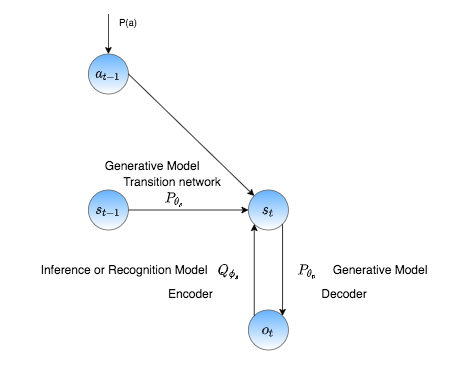

The diagram above was exported from draw.io. Its source (the exported page's mxGraphModel, read from the mxfile embedded in the PNG):
<mxGraphModel dx="1406" dy="702" grid="1" gridSize="10" guides="1" tooltips="1" connect="1" arrows="1" fold="1" page="1" pageScale="1" pageWidth="827" pageHeight="1169" math="1" shadow="0">
  <root>
    <mxCell id="0" />
    <mxCell id="1" parent="0" />
    <mxCell id="qcNIiNWvWpiSQOfOGmh3-1" value="$$a_{t-1}$$" style="ellipse;whiteSpace=wrap;html=1;aspect=fixed;fontSize=15;strokeColor=#666666;gradientColor=#FFFFFF;fillColor=#66B2FF;" parent="1" vertex="1">
      <mxGeometry x="270" y="120" width="50" height="50" as="geometry" />
    </mxCell>
    <mxCell id="qcNIiNWvWpiSQOfOGmh3-2" value="$$s_{t-1}$$" style="ellipse;whiteSpace=wrap;html=1;aspect=fixed;fontSize=15;strokeColor=#666666;gradientColor=#FFFFFF;fillColor=#66B2FF;" parent="1" vertex="1">
      <mxGeometry x="270" y="290" width="50" height="50" as="geometry" />
    </mxCell>
    <mxCell id="qcNIiNWvWpiSQOfOGmh3-3" value="$$s_t$$" style="ellipse;whiteSpace=wrap;html=1;aspect=fixed;fontSize=15;strokeColor=#666666;gradientColor=#FFFFFF;fillColor=#66B2FF;" parent="1" vertex="1">
      <mxGeometry x="470" y="290" width="50" height="50" as="geometry" />
    </mxCell>
    <mxCell id="qcNIiNWvWpiSQOfOGmh3-4" value="" style="endArrow=classic;html=1;exitX=1;exitY=0.5;exitDx=0;exitDy=0;entryX=0;entryY=0;entryDx=0;entryDy=0;" parent="1" source="qcNIiNWvWpiSQOfOGmh3-1" target="qcNIiNWvWpiSQOfOGmh3-3" edge="1">
      <mxGeometry width="50" height="50" relative="1" as="geometry">
        <mxPoint x="390" y="360" as="sourcePoint" />
        <mxPoint x="440" y="310" as="targetPoint" />
      </mxGeometry>
    </mxCell>
    <mxCell id="qcNIiNWvWpiSQOfOGmh3-5" value="" style="endArrow=classic;html=1;exitX=1;exitY=0.5;exitDx=0;exitDy=0;entryX=0;entryY=0.5;entryDx=0;entryDy=0;" parent="1" source="qcNIiNWvWpiSQOfOGmh3-2" target="qcNIiNWvWpiSQOfOGmh3-3" edge="1">
      <mxGeometry width="50" height="50" relative="1" as="geometry">
        <mxPoint x="390" y="360" as="sourcePoint" />
        <mxPoint x="440" y="310" as="targetPoint" />
      </mxGeometry>
    </mxCell>
    <mxCell id="qcNIiNWvWpiSQOfOGmh3-6" value="" style="endArrow=classic;html=1;entryX=0.5;entryY=0;entryDx=0;entryDy=0;" parent="1" target="qcNIiNWvWpiSQOfOGmh3-1" edge="1">
      <mxGeometry width="50" height="50" relative="1" as="geometry">
        <mxPoint x="295" y="70" as="sourcePoint" />
        <mxPoint x="440" y="310" as="targetPoint" />
      </mxGeometry>
    </mxCell>
    <mxCell id="qcNIiNWvWpiSQOfOGmh3-7" value="P(a)" style="text;html=1;strokeColor=none;fillColor=none;align=center;verticalAlign=middle;whiteSpace=wrap;rounded=0;" parent="1" vertex="1">
      <mxGeometry x="300" y="70" width="40" height="20" as="geometry" />
    </mxCell>
    <mxCell id="qcNIiNWvWpiSQOfOGmh3-8" value="$$o_t$$" style="ellipse;whiteSpace=wrap;html=1;aspect=fixed;fontSize=15;strokeColor=#666666;gradientColor=#FFFFFF;fillColor=#66B2FF;" parent="1" vertex="1">
      <mxGeometry x="470" y="440" width="50" height="50" as="geometry" />
    </mxCell>
    <mxCell id="M53d8T32xr1fzCb6rvNr-2" value="$$P_{\theta_o}$$" style="text;whiteSpace=wrap;html=1;fontSize=15;" parent="1" vertex="1">
      <mxGeometry x="530" y="360" width="100" height="30" as="geometry" />
    </mxCell>
    <mxCell id="M53d8T32xr1fzCb6rvNr-3" value="$$P_{\theta_s}$$" style="text;whiteSpace=wrap;html=1;fontSize=15;" parent="1" vertex="1">
      <mxGeometry x="364" y="270" width="100" height="30" as="geometry" />
    </mxCell>
    <mxCell id="M53d8T32xr1fzCb6rvNr-7" value="$$Q_{\phi_s}$$" style="text;whiteSpace=wrap;html=1;fontSize=15;" parent="1" vertex="1">
      <mxGeometry x="430" y="360" width="100" height="30" as="geometry" />
    </mxCell>
    <mxCell id="M53d8T32xr1fzCb6rvNr-8" value="Decoder" style="text;html=1;strokeColor=none;fillColor=none;align=center;verticalAlign=middle;whiteSpace=wrap;rounded=0;fontSize=15;" parent="1" vertex="1">
      <mxGeometry x="570" y="410" width="40" height="20" as="geometry" />
    </mxCell>
    <mxCell id="M53d8T32xr1fzCb6rvNr-9" value="Encoder" style="text;html=1;strokeColor=none;fillColor=none;align=center;verticalAlign=middle;whiteSpace=wrap;rounded=0;fontSize=15;" parent="1" vertex="1">
      <mxGeometry x="376" y="410" width="44" height="20" as="geometry" />
    </mxCell>
    <mxCell id="M53d8T32xr1fzCb6rvNr-10" value="Transition network" style="text;html=1;strokeColor=none;fillColor=none;align=center;verticalAlign=middle;whiteSpace=wrap;rounded=0;fontSize=15;" parent="1" vertex="1">
      <mxGeometry x="230" y="270" width="290" height="20" as="geometry" />
    </mxCell>
    <mxCell id="M53d8T32xr1fzCb6rvNr-11" value="Generative Model" style="text;html=1;strokeColor=none;fillColor=none;align=center;verticalAlign=middle;whiteSpace=wrap;rounded=0;fontSize=15;" parent="1" vertex="1">
      <mxGeometry x="560" y="380" width="150" height="20" as="geometry" />
    </mxCell>
    <mxCell id="M53d8T32xr1fzCb6rvNr-12" value="Inference or Recognition Model" style="text;html=1;strokeColor=none;fillColor=none;align=center;verticalAlign=middle;whiteSpace=wrap;rounded=0;fontSize=15;" parent="1" vertex="1">
      <mxGeometry x="170" y="380" width="290" height="20" as="geometry" />
    </mxCell>
    <mxCell id="M53d8T32xr1fzCb6rvNr-15" style="edgeStyle=orthogonalEdgeStyle;rounded=0;orthogonalLoop=1;jettySize=auto;html=1;exitX=0.5;exitY=1;exitDx=0;exitDy=0;fontSize=15;" parent="1" source="qcNIiNWvWpiSQOfOGmh3-8" target="qcNIiNWvWpiSQOfOGmh3-8" edge="1">
      <mxGeometry relative="1" as="geometry" />
    </mxCell>
    <mxCell id="M53d8T32xr1fzCb6rvNr-17" value="" style="endArrow=classic;html=1;fontSize=15;exitX=1;exitY=1;exitDx=0;exitDy=0;entryX=1;entryY=0;entryDx=0;entryDy=0;" parent="1" source="qcNIiNWvWpiSQOfOGmh3-3" target="qcNIiNWvWpiSQOfOGmh3-8" edge="1">
      <mxGeometry width="50" height="50" relative="1" as="geometry">
        <mxPoint x="410" y="300" as="sourcePoint" />
        <mxPoint x="460" y="250" as="targetPoint" />
      </mxGeometry>
    </mxCell>
    <mxCell id="M53d8T32xr1fzCb6rvNr-19" value="Generative Model" style="text;html=1;strokeColor=none;fillColor=none;align=center;verticalAlign=middle;whiteSpace=wrap;rounded=0;fontSize=15;" parent="1" vertex="1">
      <mxGeometry x="280" y="250" width="140" height="20" as="geometry" />
    </mxCell>
    <mxCell id="E7rc31o5h927TW6JgTEF-1" value="" style="endArrow=classic;html=1;exitX=0;exitY=0;exitDx=0;exitDy=0;entryX=0;entryY=1;entryDx=0;entryDy=0;" edge="1" parent="1" source="qcNIiNWvWpiSQOfOGmh3-8" target="qcNIiNWvWpiSQOfOGmh3-3">
      <mxGeometry width="50" height="50" relative="1" as="geometry">
        <mxPoint x="560" y="390" as="sourcePoint" />
        <mxPoint x="610" y="340" as="targetPoint" />
      </mxGeometry>
    </mxCell>
  </root>
</mxGraphModel>